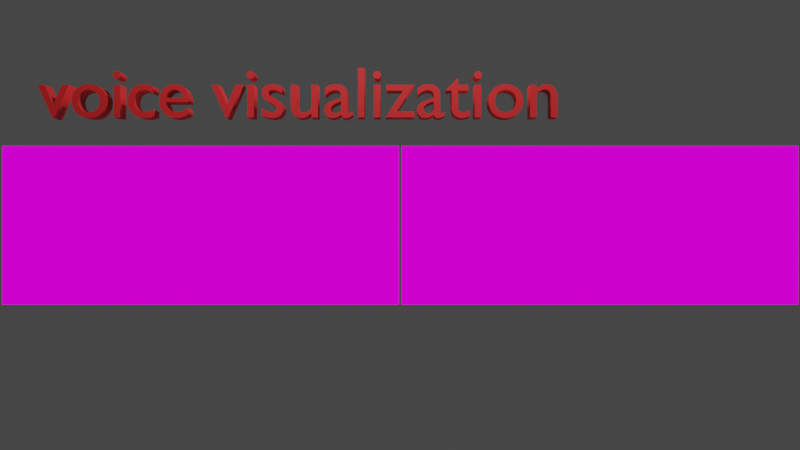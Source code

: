 # Source: newscene_3_1.blend  (saved by Blender 3.0.42; exported with 4.5.12 LTS)
import bpy
from mathutils import Matrix  # noqa: F401  (used for matrix-valued properties, if any)

bpy.ops.wm.read_factory_settings(use_empty=True)
scene = bpy.context.scene
scene.name = 'Scene'

# ---- collections
col_collection = bpy.data.collections.new('Collection'); scene.collection.children.link(col_collection)

# ---- images (referenced by path relative to the original .blend; pixels are not part of the script)
import os
ASSET_DIR = os.environ.get("B2B_ASSET_DIR", "")  # directory of the original .blend (textures are referenced by path, not embedded)
HERE = os.path.dirname(os.path.abspath(__file__))  # packed textures are extracted next to this script under _unpacked/

def load_image(name, relpath, width, height, colorspace="sRGB"):
    """Load a texture the original file referenced (path relative to the .blend, or extracted next to this script)."""
    p = next((c for c in (os.path.join(HERE, relpath), os.path.join(ASSET_DIR, relpath)) if relpath and os.path.exists(c)), "")
    if p:
        img = bpy.data.images.load(p, check_existing=True)
        img.name = name
    else:  # same state as the original file: an image datablock whose file is absent (Cycles renders it pink)
        img = bpy.data.images.new(name, width, height)
        img.source = "FILE"
        img.filepath = "//" + (relpath or name)
    img.colorspace_settings.name = colorspace
    return img
img_result_voice_img_6_mp4 = load_image('result_voice_img_6.mp4', '', 1024, 1024, 'sRGB')
img_result_voice_img_5_mp4 = load_image('result_voice_img_5.mp4', '', 1024, 1024, 'sRGB')
img_result_voice_img_4_mp4 = load_image('result_voice_img_4.mp4', '', 1024, 1024, 'sRGB')
img_result_voice_img_3_mp4 = load_image('result_voice_img_3.mp4', '', 1024, 1024, 'sRGB')
img_result_voice_img_2_mp4 = load_image('result_voice_img_2.mp4', '', 1024, 1024, 'sRGB')
img_result_voice_img_0_mp4 = load_image('result_voice_img_0.mp4', '', 1024, 1024, 'sRGB')
img_0001_1524_converted_mp4 = load_image('0001-1524_converted.mp4', '', 1024, 1024, 'sRGB')
img_0001_2325_converted_mp4 = load_image('0001-2325_converted.mp4', '', 1024, 1024, 'sRGB')
img_result__avi_001 = load_image('result_.avi.001', '', 1024, 1024, 'sRGB')
img_spectro1_mp4 = load_image('spectro1.mp4', '', 1024, 1024, 'sRGB')
img_spectro_mp4 = load_image('spectro.mp4', '', 1024, 1024, 'sRGB')

# ---- materials (node trees are filled in below, after node groups)
mat_material_009 = bpy.data.materials.new('Material.009')
mat_material_009.use_transparent_shadow = False
mat_material_008 = bpy.data.materials.new('Material.008')
mat_material_008.use_transparent_shadow = False
mat_material_007 = bpy.data.materials.new('Material.007')
mat_material_007.use_transparent_shadow = False
mat_material_006 = bpy.data.materials.new('Material.006')
mat_material_006.use_transparent_shadow = False
mat_material_005 = bpy.data.materials.new('Material.005')
mat_material_005.use_transparent_shadow = False
mat_material_004 = bpy.data.materials.new('Material.004')
mat_material_004.use_transparent_shadow = False
mat_material_010 = bpy.data.materials.new('Material.010')
mat_material_010.use_transparent_shadow = False
mat_material_012 = bpy.data.materials.new('Material.012')
mat_material_012.use_transparent_shadow = False
mat_material_011 = bpy.data.materials.new('Material.011')
mat_material_011.use_transparent_shadow = False
mat_material_013 = bpy.data.materials.new('Material.013')
mat_material_013.use_transparent_shadow = False
mat_material_014 = bpy.data.materials.new('Material.014')
mat_material_014.use_transparent_shadow = False
mat_material_002 = bpy.data.materials.new('Material.002')
mat_material_002.use_transparent_shadow = False
mat_material_001 = bpy.data.materials.new('Material.001')
mat_material_001.use_transparent_shadow = False
mat_material_003 = bpy.data.materials.new('Material.003')
mat_material_003.use_transparent_shadow = False

# ---- material node trees
mat_material_009.use_nodes = True; mat_material_009.node_tree.nodes.clear()
_N = mat_material_009.node_tree.nodes; _L = mat_material_009.node_tree.links
n0 = _N.new('ShaderNodeTexImage'); n0.name = 'Image Texture'; n0.location = (-70, 309)
n0.image = img_result_voice_img_6_mp4
n1 = _N.new('ShaderNodeOutputMaterial'); n1.name = 'Material Output'; n1.location = (235, 250)
_L.new(n0.outputs[0], n1.inputs[0])
n1.is_active_output = True
mat_material_008.use_nodes = True; mat_material_008.node_tree.nodes.clear()
_N = mat_material_008.node_tree.nodes; _L = mat_material_008.node_tree.links
n0 = _N.new('ShaderNodeOutputMaterial'); n0.name = 'Material Output'; n0.location = (300, 300)
n1 = _N.new('ShaderNodeTexImage'); n1.name = 'Image Texture'; n1.location = (-26, 262)
n1.image = img_result_voice_img_5_mp4
_L.new(n1.outputs[0], n0.inputs[0])
n0.is_active_output = True
mat_material_007.use_nodes = True; mat_material_007.node_tree.nodes.clear()
_N = mat_material_007.node_tree.nodes; _L = mat_material_007.node_tree.links
n0 = _N.new('ShaderNodeOutputMaterial'); n0.name = 'Material Output'; n0.location = (300, 300)
n1 = _N.new('ShaderNodeTexImage'); n1.name = 'Image Texture'; n1.location = (-53, 295)
n1.image = img_result_voice_img_4_mp4
_L.new(n1.outputs[0], n0.inputs[0])
n0.is_active_output = True
mat_material_006.use_nodes = True; mat_material_006.node_tree.nodes.clear()
_N = mat_material_006.node_tree.nodes; _L = mat_material_006.node_tree.links
n0 = _N.new('ShaderNodeOutputMaterial'); n0.name = 'Material Output'; n0.location = (300, 300)
n1 = _N.new('ShaderNodeTexImage'); n1.name = 'Image Texture'; n1.location = (-35, 292)
n1.image = img_result_voice_img_3_mp4
_L.new(n1.outputs[0], n0.inputs[0])
n0.is_active_output = True
mat_material_005.use_nodes = True; mat_material_005.node_tree.nodes.clear()
_N = mat_material_005.node_tree.nodes; _L = mat_material_005.node_tree.links
n0 = _N.new('ShaderNodeOutputMaterial'); n0.name = 'Material Output'; n0.location = (300, 300)
n1 = _N.new('ShaderNodeTexImage'); n1.name = 'Image Texture'; n1.location = (-140, 257)
n1.image = img_result_voice_img_2_mp4
_L.new(n1.outputs[0], n0.inputs[0])
n0.is_active_output = True
mat_material_004.use_nodes = True; mat_material_004.node_tree.nodes.clear()
_N = mat_material_004.node_tree.nodes; _L = mat_material_004.node_tree.links
n0 = _N.new('ShaderNodeOutputMaterial'); n0.name = 'Material Output'; n0.location = (305, 205)
n1 = _N.new('ShaderNodeTexImage'); n1.name = 'Image Texture'; n1.location = (-35, 243)
n1.image = img_result_voice_img_0_mp4
_L.new(n1.outputs[0], n0.inputs[0])
n0.is_active_output = True
mat_material_010.use_nodes = True; mat_material_010.node_tree.nodes.clear()
_N = mat_material_010.node_tree.nodes; _L = mat_material_010.node_tree.links
n0 = _N.new('ShaderNodeBsdfPrincipled'); n0.name = 'Principled BSDF'; n0.location = (10, 300)
n0.distribution = 'GGX'
n0.subsurface_method = 'RANDOM_WALK_SKIN'
n0.inputs[3].default_value = 1.45
n0.inputs[27].default_value = (0.0, 0.0, 0.0, 1.0)
n0.inputs[28].default_value = 1.0
n1 = _N.new('ShaderNodeOutputMaterial'); n1.name = 'Material Output'; n1.location = (300, 300)
_L.new(n0.outputs[0], n1.inputs[0])
n1.is_active_output = True
mat_material_012.use_nodes = True; mat_material_012.node_tree.nodes.clear()
_N = mat_material_012.node_tree.nodes; _L = mat_material_012.node_tree.links
n0 = _N.new('ShaderNodeOutputMaterial'); n0.name = 'Material Output'; n0.location = (300, 300)
n1 = _N.new('ShaderNodeTexImage'); n1.name = 'Image Texture'; n1.location = (-4, 305)
n1.image = img_0001_1524_converted_mp4
_L.new(n1.outputs[0], n0.inputs[0])
n0.is_active_output = True
mat_material_011.use_nodes = True; mat_material_011.node_tree.nodes.clear()
_N = mat_material_011.node_tree.nodes; _L = mat_material_011.node_tree.links
n0 = _N.new('ShaderNodeOutputMaterial'); n0.name = 'Material Output'; n0.location = (300, 300)
n1 = _N.new('ShaderNodeTexImage'); n1.name = 'Image Texture'; n1.location = (-56, 315)
n1.image = img_0001_2325_converted_mp4
_L.new(n1.outputs[0], n0.inputs[0])
n0.is_active_output = True
mat_material_013.use_nodes = True; mat_material_013.node_tree.nodes.clear()
_N = mat_material_013.node_tree.nodes; _L = mat_material_013.node_tree.links
n0 = _N.new('ShaderNodeBsdfPrincipled'); n0.name = 'Principled BSDF'; n0.location = (10, 300)
n0.distribution = 'GGX'
n0.subsurface_method = 'RANDOM_WALK_SKIN'
n0.inputs[0].default_value = (0.7991, 0.02416, 0.02732, 1.0)
n0.inputs[3].default_value = 1.45
n0.inputs[27].default_value = (0.0, 0.0, 0.0, 1.0)
n0.inputs[28].default_value = 1.0
n1 = _N.new('ShaderNodeOutputMaterial'); n1.name = 'Material Output'; n1.location = (300, 300)
_L.new(n0.outputs[0], n1.inputs[0])
n1.is_active_output = True
mat_material_014.use_nodes = True; mat_material_014.node_tree.nodes.clear()
_N = mat_material_014.node_tree.nodes; _L = mat_material_014.node_tree.links
n0 = _N.new('ShaderNodeOutputMaterial'); n0.name = 'Material Output'; n0.location = (400, 272)
n1 = _N.new('ShaderNodeTexImage'); n1.name = 'Image Texture'; n1.location = (-39, 338)
n1.image = img_result__avi_001
n1.extension = 'EXTEND'
_L.new(n1.outputs[0], n0.inputs[0])
n0.is_active_output = True
mat_material_002.use_nodes = True; mat_material_002.node_tree.nodes.clear()
_N = mat_material_002.node_tree.nodes; _L = mat_material_002.node_tree.links
n0 = _N.new('ShaderNodeTexImage'); n0.name = 'Image Texture'; n0.location = (-29, 289)
n0.image = img_spectro1_mp4
n1 = _N.new('ShaderNodeOutputMaterial'); n1.name = 'Material Output'; n1.location = (301, 246)
_L.new(n0.outputs[0], n1.inputs[0])
n1.is_active_output = True
mat_material_001.use_nodes = True; mat_material_001.node_tree.nodes.clear()
_N = mat_material_001.node_tree.nodes; _L = mat_material_001.node_tree.links
n0 = _N.new('ShaderNodeOutputMaterial'); n0.name = 'Material Output'; n0.location = (300, 300)
n1 = _N.new('ShaderNodeTexImage'); n1.name = 'Image Texture'; n1.location = (-64, 302)
n1.image = img_spectro_mp4
_L.new(n1.outputs[0], n0.inputs[0])
n0.is_active_output = True
mat_material_003.use_nodes = True; mat_material_003.node_tree.nodes.clear()
_N = mat_material_003.node_tree.nodes; _L = mat_material_003.node_tree.links
n0 = _N.new('ShaderNodeBsdfPrincipled'); n0.name = 'Principled BSDF'; n0.location = (10, 300)
n0.distribution = 'GGX'
n0.subsurface_method = 'RANDOM_WALK_SKIN'
n0.inputs[0].default_value = (0.7991, 0.02416, 0.02732, 1.0)
n0.inputs[3].default_value = 1.45
n0.inputs[27].default_value = (0.0, 0.0, 0.0, 1.0)
n0.inputs[28].default_value = 1.0
n1 = _N.new('ShaderNodeOutputMaterial'); n1.name = 'Material Output'; n1.location = (300, 300)
_L.new(n0.outputs[0], n1.inputs[0])
n1.is_active_output = True

# ---- world
world_world = bpy.data.worlds.new('World'); scene.world = world_world
world_world.use_nodes = True; world_world.node_tree.nodes.clear()
_N = world_world.node_tree.nodes; _L = world_world.node_tree.links
n0 = _N.new('ShaderNodeOutputWorld'); n0.name = 'World Output'; n0.location = (300, 300)
n1 = _N.new('ShaderNodeBackground'); n1.name = 'Background'; n1.location = (10, 300)
n1.inputs[0].default_value = (0.05088, 0.05088, 0.05088, 1.0)
_L.new(n1.outputs[0], n0.inputs[0])
n0.is_active_output = True
world_world.color = (0.05088, 0.05088, 0.05088)
world_world.use_sun_shadow = False
world_world.sun_shadow_jitter_overblur = 0.0

# ---- cameras
cam_camera = bpy.data.cameras.new('Camera')
cam_camera.ortho_scale = 7.314

# ---- lights
light_light = bpy.data.lights.new('Light', 'POINT')
light_light.transmission_factor = 0.0
light_light.energy = 1000.0
light_light.shadow_soft_size = 0.1
light_light.shadow_maximum_resolution = 0.006
light_light.use_absolute_resolution = True

# ---- meshes
me_plane_002 = bpy.data.meshes.new('Plane.002')
me_plane_002.from_pydata([(-1.0, -1.0, 0.0), (1.0, -1.0, 0.0), (-1.0, 1.0, 0.0), (1.0, 1.0, 0.0)], [], [(0, 1, 3, 2)])
_uv = me_plane_002.uv_layers.new(name='UVMap')
_uv.uv.foreach_set('vector', [0.0, 0.0, 1.0, 0.0, 1.0, 1.0, 0.0, 1.0])
me_plane_002.materials.append(mat_material_009)
me_plane_002.use_remesh_fix_poles = True
me_plane_002.use_remesh_preserve_attributes = False
me_plane_002.update()
me_plane_003 = bpy.data.meshes.new('Plane.003')
me_plane_003.from_pydata([(-1.0, -1.0, 0.0), (1.0, -1.0, 0.0), (-1.0, 1.0, 0.0), (1.0, 1.0, 0.0)], [], [(0, 1, 3, 2)])
_uv = me_plane_003.uv_layers.new(name='UVMap')
_uv.uv.foreach_set('vector', [0.0, 0.0, 1.0, 0.0, 1.0, 1.0, 0.0, 1.0])
me_plane_003.materials.append(mat_material_008)
me_plane_003.use_remesh_fix_poles = True
me_plane_003.use_remesh_preserve_attributes = False
me_plane_003.update()
me_plane_004 = bpy.data.meshes.new('Plane.004')
me_plane_004.from_pydata([(-1.0, -1.0, 0.0), (1.0, -1.0, 0.0), (-1.0, 1.0, 0.0), (1.0, 1.0, 0.0)], [], [(0, 1, 3, 2)])
_uv = me_plane_004.uv_layers.new(name='UVMap')
_uv.uv.foreach_set('vector', [0.0, 0.0, 1.0, 0.0, 1.0, 1.0, 0.0, 1.0])
me_plane_004.materials.append(mat_material_007)
me_plane_004.use_remesh_fix_poles = True
me_plane_004.use_remesh_preserve_attributes = False
me_plane_004.update()
me_plane_005 = bpy.data.meshes.new('Plane.005')
me_plane_005.from_pydata([(-1.0, -1.0, 0.0), (1.0, -1.0, 0.0), (-1.0, 1.0, 0.0), (1.0, 1.0, 0.0)], [], [(0, 1, 3, 2)])
_uv = me_plane_005.uv_layers.new(name='UVMap')
_uv.uv.foreach_set('vector', [0.0, 0.0, 1.0, 0.0, 1.0, 1.0, 0.0, 1.0])
me_plane_005.materials.append(mat_material_006)
me_plane_005.use_remesh_fix_poles = True
me_plane_005.use_remesh_preserve_attributes = False
me_plane_005.update()
me_plane_006 = bpy.data.meshes.new('Plane.006')
me_plane_006.from_pydata([(-1.0, -1.0, 0.0), (1.0, -1.0, 0.0), (-1.0, 1.0, 0.0), (1.0, 1.0, 0.0)], [], [(0, 1, 3, 2)])
_uv = me_plane_006.uv_layers.new(name='UVMap')
_uv.uv.foreach_set('vector', [0.0, 0.0, 1.0, 0.0, 1.0, 1.0, 0.0, 1.0])
me_plane_006.materials.append(mat_material_005)
me_plane_006.use_remesh_fix_poles = True
me_plane_006.use_remesh_preserve_attributes = False
me_plane_006.update()
me_plane_007 = bpy.data.meshes.new('Plane.007')
me_plane_007.from_pydata([(-1.0, -1.0, 0.0), (1.0, -1.0, 0.0), (-1.0, 1.0, 0.0), (1.0, 1.0, 0.0)], [], [(0, 1, 3, 2)])
_uv = me_plane_007.uv_layers.new(name='UVMap')
_uv.uv.foreach_set('vector', [0.0, 0.0, 1.0, 0.0, 1.0, 1.0, 0.0, 1.0])
me_plane_007.materials.append(mat_material_004)
me_plane_007.use_remesh_fix_poles = True
me_plane_007.use_remesh_preserve_attributes = False
me_plane_007.update()
me_plane_008 = bpy.data.meshes.new('Plane.008')
me_plane_008.from_pydata([(-1.0, -1.0, 0.0), (1.0, -1.0, 0.0), (-1.0, 1.0, 0.0), (1.0, 1.0, 0.0)], [], [(0, 1, 3, 2)])
_uv = me_plane_008.uv_layers.new(name='UVMap')
_uv.uv.foreach_set('vector', [0.0, 0.0, 1.0, 0.0, 1.0, 1.0, 0.0, 1.0])
me_plane_008.materials.append(mat_material_012)
me_plane_008.use_remesh_fix_poles = True
me_plane_008.use_remesh_preserve_attributes = False
me_plane_008.update()
me_plane_009 = bpy.data.meshes.new('Plane.009')
me_plane_009.from_pydata([(-1.0, -1.0, 0.0), (1.0, -1.0, 0.0), (-1.0, 1.0, 0.0), (1.0, 1.0, 0.0)], [], [(0, 1, 3, 2)])
_uv = me_plane_009.uv_layers.new(name='UVMap')
_uv.uv.foreach_set('vector', [0.0, 0.0, 1.0, 0.0, 1.0, 1.0, 0.0, 1.0])
me_plane_009.materials.append(mat_material_011)
me_plane_009.use_remesh_fix_poles = True
me_plane_009.use_remesh_preserve_attributes = False
me_plane_009.update()
me_plane_010 = bpy.data.meshes.new('Plane.010')
me_plane_010.from_pydata([(-1.0, -1.0, 0.0), (1.0, -1.0, 0.0), (-1.0, 1.0, 0.0), (1.0, 1.0, 0.0)], [], [(0, 1, 3, 2)])
_uv = me_plane_010.uv_layers.new(name='UVMap')
_uv.uv.foreach_set('vector', [0.0, 0.0, 1.0, 0.0, 1.0, 1.0, 0.0, 1.0])
me_plane_010.materials.append(mat_material_014)
me_plane_010.use_remesh_fix_poles = True
me_plane_010.use_remesh_preserve_attributes = False
me_plane_010.update()
me_plane = bpy.data.meshes.new('Plane')
me_plane.from_pydata([(-1.0, -1.0, 0.0), (1.0, -1.0, 0.0), (-1.0, 1.0, 0.0), (1.0, 1.0, 0.0)], [], [(0, 1, 3, 2)])
_uv = me_plane.uv_layers.new(name='UVMap')
_uv.uv.foreach_set('vector', [0.0, 0.0, 1.0, 0.0, 1.0, 1.0, 0.0, 1.0])
me_plane.materials.append(mat_material_002)
me_plane.use_remesh_fix_poles = True
me_plane.use_remesh_preserve_attributes = False
me_plane.update()
me_plane_001 = bpy.data.meshes.new('Plane.001')
me_plane_001.from_pydata([(-1.0, -1.0, 0.0), (1.0, -1.0, 0.0), (-1.0, 1.0, 0.0), (1.0, 1.0, 0.0)], [], [(0, 1, 3, 2)])
_uv = me_plane_001.uv_layers.new(name='UVMap')
_uv.uv.foreach_set('vector', [0.0, 0.0, 1.0, 0.0, 1.0, 1.0, 0.0, 1.0])
me_plane_001.materials.append(mat_material_001)
me_plane_001.use_remesh_fix_poles = True
me_plane_001.use_remesh_preserve_attributes = False
me_plane_001.update()

# ---- curves / text
cu_nurbspath = bpy.data.curves.new('NurbsPath', 'CURVE')
cu_nurbspath.dimensions = '3D'
_sp = cu_nurbspath.splines.new('NURBS'); _sp.points.add(4)
_sp.points.foreach_set('co', [-2.0, 0.0, 0.0, 1.0, -1.0, 0.0, 0.0, 1.0, 0.0, 0.0, 0.0, 1.0, 1.0, 0.0, 0.0, 1.0, 2.0, 0.0, 0.0, 1.0])
_sp.order_u = 5
_sp.order_v = 0
_sp.use_endpoint_u = True
cu_nurbspath.use_path = True
cu_nurbspath.eval_time = -1.0
cu_nurbspath.fill_mode = 'FULL'
cu_nurbspath_001 = bpy.data.curves.new('NurbsPath.001', 'CURVE')
cu_nurbspath_001.dimensions = '3D'
_sp = cu_nurbspath_001.splines.new('NURBS'); _sp.points.add(4)
_sp.points.foreach_set('co', [-2.0, 0.0, 0.0, 1.0, -1.0, 0.0, 0.0, 1.0, 0.0, 0.0, 0.0, 1.0, 1.0, 0.0, 0.0, 1.0, 2.0, 0.0, 0.0, 1.0])
_sp.order_u = 5
_sp.order_v = 0
_sp.use_endpoint_u = True
cu_nurbspath_001.materials.append(mat_material_010)
cu_nurbspath_001.use_path = True
cu_nurbspath_001.use_path_clamp = True
cu_nurbspath_001.eval_time = -1.0
cu_nurbspath_001.fill_mode = 'FULL'
cu_nurbspath_002 = bpy.data.curves.new('NurbsPath.002', 'CURVE')
cu_nurbspath_002.dimensions = '3D'
_sp = cu_nurbspath_002.splines.new('NURBS'); _sp.points.add(8)
_sp.points.foreach_set('co', [2.0, 0.0, 0.0, 1.0, 1.5, 0.0, 0.0, 1.0, 1.0, 0.0, 0.0, 1.0, 0.5, 0.0, 0.0, 1.0, 0.0, 0.0, 0.0, 1.0, -0.5, 0.0, 0.0, 1.0, -1.0, 0.0, 0.0, 1.0, -1.5, 0.0, 0.0, 1.0, -2.0, 0.0, 0.0, 1.0])
_sp.order_u = 5
_sp.order_v = 0
_sp.use_endpoint_u = True
cu_nurbspath_002.use_path = True
cu_nurbspath_002.use_path_clamp = True
cu_nurbspath_002.eval_time = -1.0
cu_nurbspath_002.fill_mode = 'FULL'
txt_text_001 = bpy.data.curves.new('Text.001', 'FONT')
txt_text_001.dimensions = '2D'
txt_text_001.body = 'FACE SWAP'
txt_text_001.materials.append(mat_material_013)
txt_text_001.extrude = 0.36
txt_text = bpy.data.curves.new('Text', 'FONT')
txt_text.dimensions = '2D'
txt_text.body = 'voice visualization'
txt_text.materials.append(mat_material_003)
txt_text.extrude = 0.16
txt_text.size = 0.9

# ---- objects
ob_nurbspath = bpy.data.objects.new('NurbsPath', cu_nurbspath)
ob_plane_002 = bpy.data.objects.new('Plane.002', me_plane_002)
ob_plane_003 = bpy.data.objects.new('Plane.003', me_plane_003)
ob_plane_004 = bpy.data.objects.new('Plane.004', me_plane_004)
ob_plane_005 = bpy.data.objects.new('Plane.005', me_plane_005)
ob_plane_006 = bpy.data.objects.new('Plane.006', me_plane_006)
ob_plane_007 = bpy.data.objects.new('Plane.007', me_plane_007)
ob_nurbspath_001 = bpy.data.objects.new('NurbsPath.001', cu_nurbspath_001)
ob_nurbspath_002 = bpy.data.objects.new('NurbsPath.002', cu_nurbspath_002)
ob_plane_008 = bpy.data.objects.new('Plane.008', me_plane_008)
ob_plane_009 = bpy.data.objects.new('Plane.009', me_plane_009)
ob_text_001 = bpy.data.objects.new('Text.001', txt_text_001)
ob_plane_010 = bpy.data.objects.new('Plane.010', me_plane_010)
ob_light = bpy.data.objects.new('Light', light_light)
ob_camera = bpy.data.objects.new('Camera', cam_camera)
ob_plane = bpy.data.objects.new('Plane', me_plane)
ob_plane_001 = bpy.data.objects.new('Plane.001', me_plane_001)
ob_text = bpy.data.objects.new('Text', txt_text)

# ---- transforms, parenting, visibility, modifiers, constraints
ob_nurbspath.location = (0.0, 0.0, 0.0)
ob_nurbspath.hide_render = True
ob_plane_002.location = (-8.705, 0.0, 0.0)
ob_plane_002.rotation_euler = (1.571, 0.0, 0.0)
ob_plane_002.hide_render = True
_c = ob_plane_002.constraints.new('FOLLOW_PATH'); _c.name = 'Follow Path'
_c.target = ob_nurbspath
ob_plane_003.location = (-6.587, 0.0, 0.0)
ob_plane_003.rotation_euler = (1.571, 0.0, 0.0)
ob_plane_003.hide_render = True
_c = ob_plane_003.constraints.new('FOLLOW_PATH'); _c.name = 'Follow Path'
_c.target = ob_nurbspath
ob_plane_004.location = (-4.492, 0.0, 0.0)
ob_plane_004.rotation_euler = (1.571, 0.0, 0.0)
ob_plane_004.hide_render = True
_c = ob_plane_004.constraints.new('FOLLOW_PATH'); _c.name = 'Follow Path'
_c.target = ob_nurbspath
ob_plane_005.location = (-2.395, 0.0, 0.0)
ob_plane_005.rotation_euler = (1.571, 0.0, 0.0)
ob_plane_005.hide_render = True
_c = ob_plane_005.constraints.new('FOLLOW_PATH'); _c.name = 'Follow Path'
_c.target = ob_nurbspath
ob_plane_006.location = (-0.3049, 0.0, 0.0)
ob_plane_006.rotation_euler = (1.571, 0.0, 0.0)
ob_plane_006.hide_render = True
_c = ob_plane_006.constraints.new('FOLLOW_PATH'); _c.name = 'Follow Path'
_c.target = ob_nurbspath
ob_plane_007.location = (1.801, 0.0, 0.0)
ob_plane_007.rotation_euler = (1.571, 0.0, 0.0)
ob_plane_007.hide_render = True
_c = ob_plane_007.constraints.new('FOLLOW_PATH'); _c.name = 'Follow Path'
_c.target = ob_nurbspath
ob_nurbspath_001.location = (0.0, 0.0, 0.0)
ob_nurbspath_001.hide_render = True
ob_nurbspath_002.location = (0.0, 0.0, 0.0)
ob_nurbspath_002.hide_render = True
ob_plane_008.location = (-4.747, 0.0, 0.0)
ob_plane_008.rotation_euler = (1.571, 0.0, 0.0)
ob_plane_008.scale = (1.7, 1.0, 1.0)
ob_plane_008.hide_render = True
_c = ob_plane_008.constraints.new('FOLLOW_PATH'); _c.name = 'Follow Path'
_c.target = ob_nurbspath_001
ob_plane_009.location = (4.603, 0.0, 0.0)
ob_plane_009.rotation_euler = (1.571, 0.0, 0.0)
ob_plane_009.scale = (1.55, 1.0, 1.0)
ob_plane_009.hide_render = True
_c = ob_plane_009.constraints.new('FOLLOW_PATH'); _c.name = 'Follow Path'
_c.target = ob_nurbspath_002
ob_text_001.location = (-2.471, 0.0, 0.0)
ob_text_001.rotation_euler = (1.571, 0.0, 0.0)
ob_text_001.hide_render = True
ob_plane_010.location = (0.0, 0.0, -1.172)
ob_plane_010.rotation_euler = (1.571, 0.0, 0.0)
ob_plane_010.scale = (1.65, 1.0, 1.0)
ob_plane_010.hide_render = True
ob_light.location = (-0.006981, -2.768, 5.654)
ob_light.rotation_euler = (0.136, -0.809, 1.384)
ob_light.lock_rotations_4d = False
ob_light.empty_display_type = 'ARROWS'
ob_light.color = (0.0, 0.0, 0.0, 0.0)
ob_light.lineart.crease_threshold = 0.0
ob_camera.location = (0.0, -14.0, 0.0)
ob_camera.rotation_euler = (1.571, 0.0, 0.0)
ob_camera.lock_rotations_4d = False
ob_camera.empty_display_type = 'ARROWS'
ob_camera.color = (0.0, 0.0, 0.0, 0.0)
ob_camera.display_type = 'WIRE'
ob_camera.lineart.crease_threshold = 0.0
ob_plane.location = (-2.514, 0.0, 0.0)
ob_plane.rotation_euler = (1.571, 0.0, 0.0)
ob_plane.scale = (2.5, 1.0, 1.0)
ob_plane_001.location = (2.519, 0.0, 0.0)
ob_plane_001.rotation_euler = (1.571, 0.0, 0.0)
ob_plane_001.scale = (2.5, 1.0, 1.0)
ob_text.location = (-4.517, 0.0, 1.345)
ob_text.rotation_euler = (1.571, 0.0, 0.0)

# ---- collection membership
scene.collection.objects.link(ob_nurbspath)
scene.collection.objects.link(ob_plane_002)
scene.collection.objects.link(ob_plane_003)
scene.collection.objects.link(ob_plane_004)
scene.collection.objects.link(ob_plane_005)
scene.collection.objects.link(ob_plane_006)
scene.collection.objects.link(ob_plane_007)
scene.collection.objects.link(ob_nurbspath_001)
scene.collection.objects.link(ob_nurbspath_002)
scene.collection.objects.link(ob_plane_008)
scene.collection.objects.link(ob_plane_009)
scene.collection.objects.link(ob_text_001)
scene.collection.objects.link(ob_plane_010)
col_collection.objects.link(ob_light)
col_collection.objects.link(ob_camera)
col_collection.objects.link(ob_plane)
col_collection.objects.link(ob_plane_001)
col_collection.objects.link(ob_text)

# ---- scene / render settings (as saved in the file)
scene.camera = ob_camera
scene.frame_start = 1; scene.frame_end = 844; scene.frame_set(0)
scene.render.engine = 'BLENDER_EEVEE_NEXT'
scene.render.image_settings.file_format = 'FFMPEG'
scene.render.image_settings.color_mode = 'RGB'
scene.cycles.sampling_pattern = 'TABULATED_SOBOL'
scene.cycles.use_light_tree = False
scene.view_settings.view_transform = 'Filmic'
bpy.context.view_layer.update()
